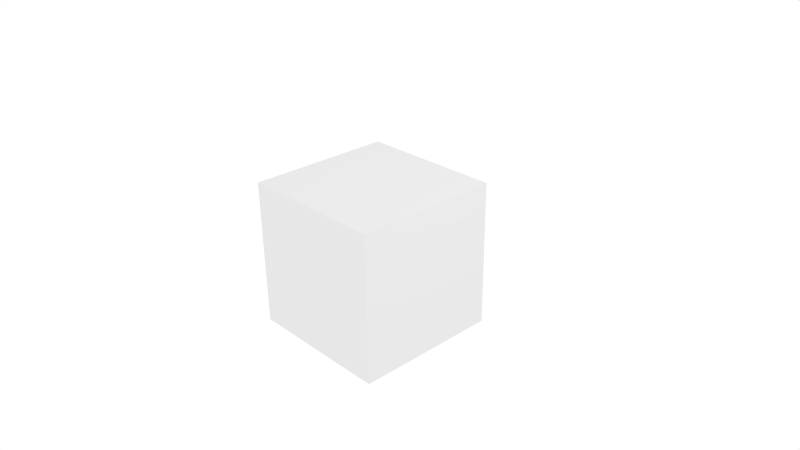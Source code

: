 # Source: data.blend  (saved by Blender 2.76.5; exported with 4.5.12 LTS)
import bpy
from mathutils import Matrix  # noqa: F401  (used for matrix-valued properties, if any)

bpy.ops.wm.read_factory_settings(use_empty=True)
scene = bpy.context.scene
scene.name = 'Scene'

# ---- collections
col_collection_1 = bpy.data.collections.new('Collection 1'); scene.collection.children.link(col_collection_1)

# ---- materials (node trees are filled in below, after node groups)
mat_material = bpy.data.materials.new('Material')
mat_material.alpha_threshold = 0.0
mat_material.roughness = 0.5

# ---- node groups
ng_cg_pbr = bpy.data.node_groups.new('CG PBR', 'ShaderNodeTree')
_s = ng_cg_pbr.interface.new_socket(name='Shader', in_out='OUTPUT', socket_type='NodeSocketShader')
_s = ng_cg_pbr.interface.new_socket(name='Control', in_out='OUTPUT', socket_type='NodeSocketShader')
_s = ng_cg_pbr.interface.new_socket(name='Albedo Map', in_out='INPUT', socket_type='NodeSocketColor')
_s.default_value = (0.8, 0.8, 0.8, 1.0)
_s = ng_cg_pbr.interface.new_socket(name='Normal Map', in_out='INPUT', socket_type='NodeSocketColor')
_s.default_value = (0.5, 0.5, 1.0, 1.0)
_s = ng_cg_pbr.interface.new_socket(name='Metalness Map', in_out='INPUT', socket_type='NodeSocketColor')
_s = ng_cg_pbr.interface.new_socket(name='Specular Map', in_out='INPUT', socket_type='NodeSocketColor')
_s.default_value = (1.0, 1.0, 1.0, 1.0)
_s = ng_cg_pbr.interface.new_socket(name='Roughness Map', in_out='INPUT', socket_type='NodeSocketColor')
_s = ng_cg_pbr.interface.new_socket(name='Occlusion Map', in_out='INPUT', socket_type='NodeSocketColor')
_s.default_value = (1.0, 1.0, 1.0, 1.0)
_s = ng_cg_pbr.interface.new_socket(name='IOR', in_out='INPUT', socket_type='NodeSocketFloat')
_s.default_value = 1.45
_s.min_value = 0.0
_s.max_value = 1000.0
_s = ng_cg_pbr.interface.new_socket(name='Normal Map Strength', in_out='INPUT', socket_type='NodeSocketFloat')
_s.default_value = 1.0
_s.min_value = 0.0
_s.max_value = 10.0
_s = ng_cg_pbr.interface.new_socket(name='Occlusion Factor', in_out='INPUT', socket_type='NodeSocketFloat')
_s.subtype = 'FACTOR'
_s.default_value = 0.3333
_s.min_value = 0.0
_s.max_value = 1.0
_s = ng_cg_pbr.interface.new_socket(name='Roughness View Dependant', in_out='INPUT', socket_type='NodeSocketFloat')
_s.subtype = 'FACTOR'
_s.min_value = 0.0
_s.max_value = 1.0
_N = ng_cg_pbr.nodes; _L = ng_cg_pbr.links
n0 = _N.new('NodeFrame'); n0.name = 'Roughness view dependant : mirror at grazing angle'; n0.location = (-630, -466)
n0.label = 'Roughness view dependant : mirror at grazing angle'
n0.width = 764
n1 = _N.new('NodeFrame'); n1.name = 'Metalic component'; n1.location = (270, -370)
n1.label = 'Metalic component'
n1.width = 800
n2 = _N.new('NodeFrame'); n2.name = 'Albedo multiplied by occlusion map at your taste (optional)'; n2.location = (-630, 369)
n2.label = 'Albedo multiplied by occlusion map at your taste (optional)'
n2.width = 600
n3 = _N.new('NodeFrame'); n3.name = 'Dielectric component'; n3.location = (470, 230)
n3.label = 'Dielectric component'
n3.width = 600
n4 = _N.new('NodeFrame'); n4.name = 'Fresnel with F0 (reflectivity at normal) defined by spec map'; n4.location = (70, 630)
n4.label = 'Fresnel with F0 (reflectivity at normal) defined by spec map'
n4.width = 538
n5 = _N.new('NodeReroute'); n5.name = 'Reroute'; n5.location = (730, -34)
n5.width = 16
n6 = _N.new('ShaderNodeMix'); n6.name = 'Mix.001'; n6.location = (530, -34)
n6.data_type = 'RGBA'
n7 = _N.new('ShaderNodeMix'); n7.name = 'Mix.002'; n7.location = (330, -34)
n7.data_type = 'RGBA'
n7.blend_type = 'MULTIPLY'
n7.inputs[7].default_value = (0.0, 0.0, 0.0, 1.0)
n8 = _N.new('ShaderNodeBsdfAnisotropic'); n8.name = 'Glossy BSDF.001'; n8.location = (230, -230)
n8.distribution = 'ASHIKHMIN_SHIRLEY'
n9 = _N.new('ShaderNodeMixShader'); n9.name = 'Mix Shader.002'; n9.location = (630, -130)
n10 = _N.new('ShaderNodeEmission'); n10.name = 'Emission'; n10.location = (1600, -100)
n11 = _N.new('NodeGroupOutput'); n11.name = 'Group Output'; n11.location = (1600, 0)
n12 = _N.new('ShaderNodeMixShader'); n12.name = 'Mix Shader.001'; n12.location = (1300, 0)
n13 = _N.new('ShaderNodeNormalMap'); n13.name = 'Normal Map'; n13.location = (-400, 100)
n14 = _N.new('ShaderNodeFresnel'); n14.name = 'Fresnel.001'; n14.location = (30, -134)
n15 = _N.new('NodeReroute'); n15.name = 'Reroute.001'; n15.location = (130, -34)
n15.width = 16
n16 = _N.new('ShaderNodeMath'); n16.name = 'Math.001'; n16.location = (30, -30)
n16.operation = 'POWER'
n17 = _N.new('ShaderNodeMix'); n17.name = 'Mix'; n17.location = (430, -30)
n17.data_type = 'RGBA'
n17.blend_type = 'MULTIPLY'
n17.inputs[0].default_value = 1.0
n18 = _N.new('ShaderNodeMixShader'); n18.name = 'Mix Shader'; n18.location = (430, -130)
n19 = _N.new('ShaderNodeBsdfDiffuse'); n19.name = 'Diffuse BSDF'; n19.location = (30, -30)
n20 = _N.new('ShaderNodeFresnel'); n20.name = 'Fresnel.002'; n20.location = (30, -30)
n21 = _N.new('ShaderNodeMix'); n21.name = 'Mix.004'; n21.location = (393, -55)
n21.width = 115
n21.data_type = 'RGBA'
n21.inputs[6].default_value = (0.0, 0.0, 0.0, 1.0)
n21.inputs[7].default_value = (1.0, 1.0, 1.0, 1.0)
n22 = _N.new('ShaderNodeBsdfAnisotropic'); n22.name = 'Glossy BSDF'; n22.location = (30, -330)
n22.distribution = 'ASHIKHMIN_SHIRLEY'
n23 = _N.new('ShaderNodeFresnel'); n23.name = 'Fresnel'; n23.location = (0, 0)
n24 = _N.new('ShaderNodeMix'); n24.name = 'Mix.005'; n24.location = (200, 0)
n24.data_type = 'RGBA'
n24.blend_type = 'MULTIPLY'
n24.inputs[0].default_value = 1.0
n25 = _N.new('ShaderNodeMix'); n25.name = 'Mix.006'; n25.location = (230, -30)
n25.data_type = 'RGBA'
n25.inputs[7].default_value = (1.0, 1.0, 1.0, 1.0)
n26 = _N.new('ShaderNodeMix'); n26.name = 'Mix.003'; n26.location = (30, -30)
n26.data_type = 'RGBA'
n26.blend_type = 'MULTIPLY'
n26.inputs[0].default_value = 1.0
n27 = _N.new('NodeGroupInput'); n27.name = 'Group Input'; n27.location = (-900, 0)
n28 = _N.new('ShaderNodeMath'); n28.name = 'Math'; n28.location = (0, 0)
n28.operation = 'POWER'
n29 = _N.new('ShaderNodeMath'); n29.name = 'Math.002'; n29.location = (0, 0)
n29.operation = 'POWER'
n5.parent = n0
n6.parent = n0
n7.parent = n0
n8.parent = n1
n9.parent = n1
n14.parent = n0
n15.parent = n0
n16.parent = n2
n17.parent = n2
n18.parent = n3
n19.parent = n3
n20.parent = n4
n21.parent = n4
n22.parent = n3
n25.parent = n1
n26.parent = n1
_L.new(n13.outputs[0], n19.inputs[2])
_L.new(n13.outputs[0], n22.inputs[4])
_L.new(n19.outputs[0], n18.inputs[1])
_L.new(n22.outputs[0], n18.inputs[2])
_L.new(n17.outputs[2], n19.inputs[0])
_L.new(n18.outputs[0], n12.inputs[1])
_L.new(n27.outputs[1], n13.inputs[1])
_L.new(n13.outputs[0], n23.inputs[1])
_L.new(n27.outputs[6], n23.inputs[0])
_L.new(n27.outputs[5], n16.inputs[0])
_L.new(n27.outputs[8], n16.inputs[1])
_L.new(n27.outputs[7], n13.inputs[0])
_L.new(n27.outputs[0], n17.inputs[6])
_L.new(n16.outputs[0], n17.inputs[7])
_L.new(n27.outputs[6], n14.inputs[0])
_L.new(n15.outputs[0], n7.inputs[6])
_L.new(n5.outputs[0], n19.inputs[1])
_L.new(n19.outputs[0], n9.inputs[1])
_L.new(n13.outputs[0], n8.inputs[4])
_L.new(n8.outputs[0], n9.inputs[2])
_L.new(n25.outputs[2], n9.inputs[0])
_L.new(n23.outputs[0], n25.inputs[0])
_L.new(n27.outputs[2], n25.inputs[6])
_L.new(n9.outputs[0], n12.inputs[2])
_L.new(n10.outputs[0], n11.inputs[1])
_L.new(n12.outputs[0], n11.inputs[0])
_L.new(n5.outputs[0], n10.inputs[0])
_L.new(n14.outputs[0], n7.inputs[0])
_L.new(n6.outputs[2], n5.inputs[0])
_L.new(n27.outputs[4], n15.inputs[0])
_L.new(n15.outputs[0], n6.inputs[6])
_L.new(n7.outputs[2], n6.inputs[7])
_L.new(n27.outputs[9], n6.inputs[0])
_L.new(n27.outputs[3], n26.inputs[7])
_L.new(n26.outputs[2], n8.inputs[0])
_L.new(n27.outputs[0], n26.inputs[6])
_L.new(n27.outputs[2], n12.inputs[0])
_L.new(n20.outputs[0], n21.inputs[0])
_L.new(n27.outputs[6], n20.inputs[0])
_L.new(n23.outputs[0], n24.inputs[6])
_L.new(n27.outputs[3], n24.inputs[7])
_L.new(n24.outputs[2], n18.inputs[0])
_L.new(n5.outputs[0], n28.inputs[0])
_L.new(n28.outputs[0], n8.inputs[1])
_L.new(n5.outputs[0], n29.inputs[0])
_L.new(n29.outputs[0], n22.inputs[1])
n11.is_active_output = True

# ---- material node trees
mat_material.use_nodes = True; mat_material.node_tree.nodes.clear()
_N = mat_material.node_tree.nodes; _L = mat_material.node_tree.links
n0 = _N.new('ShaderNodeOutputMaterial'); n0.name = 'Material Output'; n0.location = (300, 300)
n1 = _N.new('ShaderNodeGroup'); n1.name = 'Group'; n1.location = (71, 406)
n1.node_tree = ng_cg_pbr
n1.inputs[0].default_value = (0.8, 0.8, 0.8, 1.0)
n1.inputs[1].default_value = (0.5, 0.5, 1.0, 1.0)
n1.inputs[2].default_value = (0.0, 0.0, 0.0, 1.0)
n1.inputs[3].default_value = (1.0, 1.0, 1.0, 1.0)
n1.inputs[4].default_value = (0.0, 0.0, 0.0, 1.0)
n1.inputs[5].default_value = (1.0, 1.0, 1.0, 1.0)
n1.inputs[6].default_value = 1.45
n1.inputs[7].default_value = 1.0
n1.inputs[8].default_value = 0.3333
n1.inputs[9].default_value = 0.0
_L.new(n1.outputs[0], n0.inputs[0])
n0.is_active_output = True

# ---- world
world_world = bpy.data.worlds.new('World'); scene.world = world_world
world_world.use_nodes = True; world_world.node_tree.nodes.clear()
_N = world_world.node_tree.nodes; _L = world_world.node_tree.links
n0 = _N.new('ShaderNodeOutputWorld'); n0.name = 'World Output'; n0.location = (300, 300)
n1 = _N.new('ShaderNodeBackground'); n1.name = 'Background'; n1.location = (10, 300)
n1.inputs[0].default_value = (1.0, 1.0, 1.0, 1.0)
_L.new(n1.outputs[0], n0.inputs[0])
n0.is_active_output = True
world_world.color = (0.05088, 0.05088, 0.05088)
world_world.use_sun_shadow = False
world_world.sun_shadow_jitter_overblur = 0.0
world_world.cycles.sampling_method = 'MANUAL'
world_world.cycles.sample_map_resolution = 256

# ---- cameras
cam_camera = bpy.data.cameras.new('Camera')
cam_camera.clip_end = 100.0
cam_camera.lens = 35.0
cam_camera.sensor_width = 32.0
cam_camera.sensor_height = 18.0
cam_camera.ortho_scale = 7.314
cam_camera.dof.focus_distance = 0.0

# ---- lights
light_lamp = bpy.data.lights.new('Lamp', 'POINT')
light_lamp.transmission_factor = 0.0
light_lamp.cutoff_distance = 30.0
light_lamp.energy = 100.0
light_lamp.shadow_buffer_clip_start = 1.001
light_lamp.shadow_soft_size = 0.1
light_lamp.shadow_maximum_resolution = 0.006
light_lamp.use_absolute_resolution = True
light_lamp.cycles.use_multiple_importance_sampling = False

# ---- meshes
me_cube = bpy.data.meshes.new('Cube')
me_cube.from_pydata([(-1.0, -1.0, -1.0), (-1.0, -1.0, 1.0), (-1.0, 1.0, -1.0), (-1.0, 1.0, 1.0), (1.0, -1.0, -1.0), (1.0, -1.0, 1.0), (1.0, 1.0, -1.0), (1.0, 1.0, 1.0)], [], [(1, 3, 2, 0), (3, 7, 6, 2), (7, 5, 4, 6), (5, 1, 0, 4), (0, 2, 6, 4), (5, 7, 3, 1)])
me_cube.materials.append(mat_material)
me_cube.use_remesh_preserve_volume = False
me_cube.use_remesh_preserve_attributes = False
me_cube.use_mirror_vertex_groups = False
me_cube.update()

# ---- objects
ob_cube = bpy.data.objects.new('Cube', me_cube)
ob_lamp = bpy.data.objects.new('Lamp', light_lamp)
ob_camera = bpy.data.objects.new('Camera', cam_camera)

# ---- transforms, parenting, visibility, modifiers, constraints
ob_cube.location = (0.0, 0.0, 0.0)
ob_cube.lineart.crease_threshold = 0.0
ob_lamp.location = (4.076, 1.005, 5.904)
ob_lamp.rotation_euler = (0.6503, 0.05522, 1.866)
ob_lamp.lock_rotations_4d = False
ob_lamp.empty_display_type = 'ARROWS'
ob_lamp.color = (0.0, 0.0, 0.0, 0.0)
ob_lamp.lineart.crease_threshold = 0.0
ob_camera.location = (7.481, -6.508, 5.344)
ob_camera.rotation_euler = (1.109, 0.01082, 0.8149)
ob_camera.lock_rotations_4d = False
ob_camera.empty_display_type = 'ARROWS'
ob_camera.color = (0.0, 0.0, 0.0, 0.0)
ob_camera.display_type = 'WIRE'
ob_camera.lineart.crease_threshold = 0.0

# ---- collection membership
col_collection_1.objects.link(ob_cube)
col_collection_1.objects.link(ob_lamp)
col_collection_1.objects.link(ob_camera)

# ---- scene / render settings (as saved in the file)
scene.camera = ob_camera
scene.frame_start = 1; scene.frame_end = 250; scene.frame_set(1)
scene.render.engine = 'CYCLES'
scene.render.resolution_percentage = 50
scene.render.dither_intensity = 0.0
scene.cycles.use_denoising = False
scene.cycles.samples = 10
scene.cycles.sampling_pattern = 'TABULATED_SOBOL'
scene.cycles.light_sampling_threshold = 0.0
scene.cycles.use_adaptive_sampling = False
scene.cycles.use_light_tree = False
scene.cycles.blur_glossy = 0.0
scene.cycles.pixel_filter_type = 'GAUSSIAN'
scene.cycles.sample_clamp_indirect = 0.0
scene.view_settings.view_transform = 'Standard'
bpy.context.view_layer.update()
